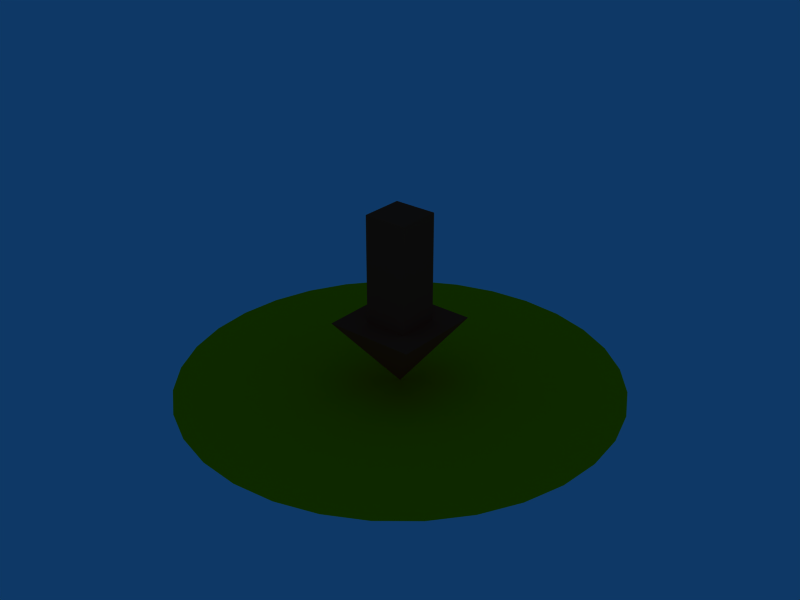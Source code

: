 # Source: destination_2.1.blend  (saved by Blender 2.49.2; exported with 4.5.12 LTS)
import bpy
from mathutils import Matrix  # noqa: F401  (used for matrix-valued properties, if any)

bpy.ops.wm.read_factory_settings(use_empty=True)
scene = bpy.context.scene
scene.name = 'Scene'

# ---- collections
col_collection_1 = bpy.data.collections.new('Collection 1'); scene.collection.children.link(col_collection_1)

# ---- materials (node trees are filled in below, after node groups)
mat_red = bpy.data.materials.new('Red')
mat_red.alpha_threshold = 0.0
mat_red.diffuse_color = (0.7949, 0.2114, 0.125, 1.0)
mat_red.roughness = 0.5
mat_red.line_color = (0.0, 0.0, 0.0, 1.0)
mat_goldenrod = bpy.data.materials.new('Goldenrod')
mat_goldenrod.alpha_threshold = 0.0
mat_goldenrod.preview_render_type = 'CUBE'
mat_goldenrod.diffuse_color = (0.9738, 0.7326, 0.0, 1.0)
mat_goldenrod.roughness = 0.5
mat_goldenrod.line_color = (0.0, 0.0, 0.0, 0.6)

# ---- material node trees

# ---- world
world_world = bpy.data.worlds.new('World'); scene.world = world_world
world_world.color = (0.05656, 0.2208, 0.4)
world_world.use_sun_shadow = False
world_world.sun_shadow_jitter_overblur = 0.0
world_world.cycles.sampling_method = 'MANUAL'
world_world.cycles.sample_map_resolution = 256

# ---- meshes
me_cube_005 = bpy.data.meshes.new('Cube.005')
me_cube_005.from_pydata([(1.0, 1.0, 3.0), (1.0, -1.0, 3.0), (-1.0, -1.0, 3.0), (-1.0, 1.0, 3.0), (1.0, 1.0, 8.0), (1.0, -1.0, 8.0), (-1.0, -1.0, 8.0), (-1.0, 1.0, 8.0), (-2.1, 2.1, 3.0), (-2.1, -2.1, 3.0), (2.1, -2.1, 3.0), (2.1, 2.1, 3.0), (-7.451e-08, 1.118e-07, 0.0)], [], [(4, 7, 6, 5), (0, 4, 5, 1), (1, 5, 6, 2), (2, 6, 7, 3), (4, 0, 3, 7), (2, 3, 8, 9), (3, 0, 11, 8), (0, 1, 10, 11), (1, 2, 9, 10), (10, 9, 12), (11, 10, 12), (8, 11, 12), (9, 8, 12)])
me_cube_005.materials.append(mat_red)
me_cube_005.use_remesh_preserve_volume = False
me_cube_005.use_remesh_preserve_attributes = False
me_cube_005.use_mirror_vertex_groups = False
me_cube_005.update()
me_circle = bpy.data.meshes.new('Circle')
me_circle.from_pydata([(0.7071, 0.7071, 0.0), (0.8315, 0.5556, 0.0), (0.9239, 0.3827, 0.0), (0.9808, 0.1951, 0.0), (1.0, 7.55e-08, 0.0), (0.9808, -0.1951, 0.0), (0.9239, -0.3827, 0.0), (0.8315, -0.5556, 0.0), (0.7071, -0.7071, 0.0), (0.5556, -0.8315, 0.0), (0.3827, -0.9239, 0.0), (0.1951, -0.9808, 0.0), (-3.258e-07, -1.0, 0.0), (-0.1951, -0.9808, 0.0), (-0.3827, -0.9239, 0.0), (-0.5556, -0.8315, 0.0), (-0.7071, -0.7071, 0.0), (-0.8315, -0.5556, 0.0), (-0.9239, -0.3827, 0.0), (-0.9808, -0.1951, 0.0), (-1.0, 9.656e-07, 0.0), (-0.9808, 0.1951, 0.0), (-0.9239, 0.3827, 0.0), (-0.8315, 0.5556, 0.0), (-0.7071, 0.7071, 0.0), (-0.5556, 0.8315, 0.0), (-0.3827, 0.9239, 0.0), (-0.1951, 0.9808, 0.0), (1.605e-06, 1.0, 0.0), (0.1951, 0.9808, 0.0), (0.3827, 0.9239, 0.0), (0.5556, 0.8315, 0.0), (1.192e-07, 0.0, 0.0)], [], [(1, 0, 32), (1, 32, 2), (3, 2, 32), (3, 32, 4), (5, 4, 32), (5, 32, 6), (6, 32, 7), (8, 7, 32), (9, 8, 32), (10, 9, 32), (10, 32, 11), (11, 32, 12), (12, 32, 13), (13, 32, 14), (15, 14, 32), (16, 15, 32), (17, 16, 32), (17, 32, 18), (19, 18, 32), (20, 19, 32), (20, 32, 21), (21, 32, 22), (22, 32, 23), (24, 23, 32), (24, 32, 25), (26, 25, 32), (26, 32, 27), (28, 27, 32), (29, 28, 32), (29, 32, 30), (31, 30, 32), (32, 0, 31)])
me_circle.materials.append(mat_goldenrod)
me_circle.use_remesh_preserve_volume = False
me_circle.use_remesh_preserve_attributes = False
me_circle.use_mirror_vertex_groups = False
me_circle.update()

# ---- objects
ob_dest_controller = bpy.data.objects.new('Dest_Controller', None)
ob_waypoint = bpy.data.objects.new('WayPoint', me_cube_005)
ob_wp_area = bpy.data.objects.new('WP_Area', me_circle)

# ---- transforms, parenting, visibility, modifiers, constraints
ob_dest_controller.location = (0.0, 0.0, 0.0)
ob_dest_controller.lock_rotations_4d = False
ob_dest_controller.empty_display_type = 'ARROWS'
ob_dest_controller.empty_image_offset = (0.0, 0.0)
ob_dest_controller.lineart.crease_threshold = 0.0
ob_waypoint.location = (2.0, 0.0, 0.0)
ob_waypoint.scale = (0.1, 0.1, 0.1)
ob_waypoint.lock_rotations_4d = False
ob_waypoint.empty_display_type = 'ARROWS'
ob_waypoint.lineart.crease_threshold = 0.0
ob_wp_area.location = (2.0, 0.0, 0.0003501)
ob_wp_area.lock_rotations_4d = False
ob_wp_area.empty_display_type = 'ARROWS'
ob_wp_area.lineart.crease_threshold = 0.0

# ---- collection membership
col_collection_1.objects.link(ob_dest_controller)
col_collection_1.objects.link(ob_waypoint)
col_collection_1.objects.link(ob_wp_area)

# ---- scene / render settings (as saved in the file)
scene.frame_start = 1; scene.frame_end = 250; scene.frame_set(1)
scene.render.engine = 'BLENDER_EEVEE_NEXT'
scene.render.image_settings.file_format = 'JPEG'
scene.render.image_settings.color_mode = 'RGB'
scene.render.image_settings.compression = 90
scene.render.resolution_x = 800
scene.render.resolution_y = 600
scene.render.pixel_aspect_x = 100.0
scene.render.pixel_aspect_y = 100.0
scene.render.fps = 25
scene.render.dither_intensity = 0.0
scene.render.use_compositing = False
scene.render.use_sequencer = False
scene.render.bake_margin = 2
scene.render.bake_bias = 0.0
scene.render.use_stamp_time = False
scene.render.use_stamp_date = False
scene.render.use_stamp_frame = False
scene.render.use_stamp_camera = False
scene.render.use_stamp_scene = False
scene.render.use_stamp_filename = False
scene.render.use_stamp_render_time = False
scene.render.stamp_font_size = 0
scene.cycles.use_denoising = False
scene.cycles.samples = 10
scene.cycles.sampling_pattern = 'TABULATED_SOBOL'
scene.cycles.light_sampling_threshold = 0.0
scene.cycles.use_adaptive_sampling = False
scene.cycles.use_light_tree = False
scene.cycles.blur_glossy = 0.0
scene.cycles.volume_bounces = 1
scene.cycles.pixel_filter_type = 'GAUSSIAN'
scene.cycles.sample_clamp_indirect = 0.0
scene.view_settings.view_transform = 'Raw'
bpy.context.view_layer.update()

# ---- added for rendering (the .blend has no active camera): camera
cam_auto = bpy.data.cameras.new('AutoCamera')
cam_auto.lens = 50.0
cam_auto.sensor_width = 36.0
cam_auto.clip_end = 1000.0
ob_auto_camera = bpy.data.objects.new('AutoCamera', cam_auto)
scene.collection.objects.link(ob_auto_camera)
ob_auto_camera.location = (4.71959, -3.26351, 2.57568)
ob_auto_camera.rotation_euler = (1.09748, -7.21219e-08, 0.694738)
scene.camera = ob_auto_camera
bpy.context.view_layer.update()
